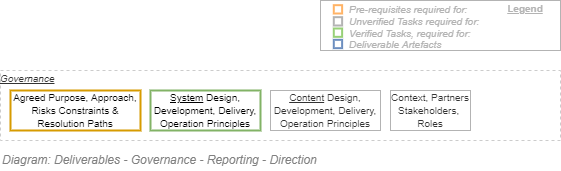

The diagram above was exported from draw.io. Its source (the exported page's mxGraphModel, read from the mxfile embedded in the PNG):
<mxGraphModel dx="782" dy="549" grid="1" gridSize="10" guides="1" tooltips="1" connect="1" arrows="1" fold="1" page="1" pageScale="1" pageWidth="827" pageHeight="1169" math="0" shadow="0">
  <root>
    <mxCell id="KnugfWQ5v96eqnNzj_2N-0" />
    <mxCell id="KnugfWQ5v96eqnNzj_2N-1" value="Diagram" parent="KnugfWQ5v96eqnNzj_2N-0" />
    <mxCell id="KnugfWQ5v96eqnNzj_2N-4" value="&lt;i&gt;&lt;u&gt;&lt;font style=&quot;font-size: 10px&quot;&gt;Governance&lt;/font&gt;&lt;/u&gt;&lt;/i&gt;" style="rounded=0;whiteSpace=wrap;html=1;shadow=0;glass=0;comic=0;strokeColor=#CCCCCC;fillColor=none;fontSize=11;align=left;fontColor=#333333;recursiveResize=0;container=1;collapsible=0;verticalAlign=top;absoluteArcSize=1;spacing=0;spacingTop=-3;dashed=1;arcSize=16;" parent="KnugfWQ5v96eqnNzj_2N-1" vertex="1">
      <mxGeometry x="120" y="230" width="560" height="70" as="geometry" />
    </mxCell>
    <mxCell id="KnugfWQ5v96eqnNzj_2N-5" value="&lt;font style=&quot;font-size: 10px&quot;&gt;Agreed Purpose, Approach, Risks Constraints &amp;amp; Resolution Paths&lt;/font&gt;" style="rounded=0;whiteSpace=wrap;html=1;shadow=0;glass=0;comic=0;strokeColor=#d79b00;fontSize=11;align=center;recursiveResize=0;container=1;collapsible=0;verticalAlign=middle;fillColor=none;strokeWidth=2;" parent="KnugfWQ5v96eqnNzj_2N-4" vertex="1">
      <mxGeometry x="10" y="20" width="130" height="40" as="geometry" />
    </mxCell>
    <mxCell id="KnugfWQ5v96eqnNzj_2N-6" value="&lt;font style=&quot;font-size: 10px&quot;&gt;&lt;u&gt;System&lt;/u&gt; Design, Development, Delivery,&lt;br&gt;Operation Principles&lt;/font&gt;" style="rounded=0;whiteSpace=wrap;html=1;shadow=0;glass=0;comic=0;strokeColor=#82b366;fontSize=11;align=center;recursiveResize=0;container=1;collapsible=0;verticalAlign=middle;fillColor=none;strokeWidth=2;" parent="KnugfWQ5v96eqnNzj_2N-4" vertex="1">
      <mxGeometry x="150" y="20" width="110" height="40" as="geometry" />
    </mxCell>
    <mxCell id="KnugfWQ5v96eqnNzj_2N-7" value="&lt;font style=&quot;font-size: 10px&quot;&gt;&lt;u&gt;Content&lt;/u&gt; Design, Development, Delivery, Operation Principles&lt;/font&gt;" style="rounded=0;whiteSpace=wrap;html=1;shadow=0;glass=0;comic=0;strokeColor=#B3B3B3;fillColor=none;fontSize=11;align=center;fontColor=#333333;recursiveResize=0;container=1;collapsible=0;verticalAlign=middle;" parent="KnugfWQ5v96eqnNzj_2N-4" vertex="1">
      <mxGeometry x="270" y="20" width="110" height="40" as="geometry" />
    </mxCell>
    <mxCell id="KvhqtOmDFXqOpUIWSRSk-0" value="&lt;span style=&quot;font-size: 10px&quot;&gt;Context, Partners Stakeholders, &lt;br&gt;Roles&lt;/span&gt;" style="rounded=0;whiteSpace=wrap;html=1;shadow=0;glass=0;comic=0;strokeColor=#B3B3B3;fillColor=none;fontSize=11;align=center;fontColor=#333333;recursiveResize=0;container=1;collapsible=0;verticalAlign=middle;" parent="KnugfWQ5v96eqnNzj_2N-4" vertex="1">
      <mxGeometry x="390" y="20" width="80" height="40" as="geometry" />
    </mxCell>
    <mxCell id="KnugfWQ5v96eqnNzj_2N-8" value="&lt;font style=&quot;font-size: 12px&quot;&gt;Diagram: Deliverables - Governance - Reporting - Direction&lt;br style=&quot;font-size: 12px&quot;&gt;&lt;/font&gt;" style="text;strokeColor=none;fillColor=none;html=1;fontSize=12;fontStyle=2;verticalAlign=middle;align=left;shadow=0;glass=0;comic=0;opacity=30;fontColor=#808080;rounded=0;" parent="KnugfWQ5v96eqnNzj_2N-1" vertex="1">
      <mxGeometry x="120" y="310" width="520" height="20" as="geometry" />
    </mxCell>
    <mxCell id="KnugfWQ5v96eqnNzj_2N-9" value="Legend" parent="KnugfWQ5v96eqnNzj_2N-0" />
    <mxCell id="KnugfWQ5v96eqnNzj_2N-10" value="" style="rounded=0;whiteSpace=wrap;html=1;fontSize=10;align=left;container=1;collapsible=0;fontColor=#B3B3B3;strokeColor=#B3B3B3;" parent="KnugfWQ5v96eqnNzj_2N-9" vertex="1">
      <mxGeometry x="440" y="160" width="240" height="50" as="geometry" />
    </mxCell>
    <mxCell id="KnugfWQ5v96eqnNzj_2N-11" value="" style="whiteSpace=wrap;html=1;aspect=fixed;fillColor=none;fontSize=10;align=left;fontStyle=2;strokeWidth=2;strokeColor=#FFB366;" parent="KnugfWQ5v96eqnNzj_2N-10" vertex="1">
      <mxGeometry x="13.294460641399398" y="4.666666666666668" width="8.333333333333334" height="8.333333333333334" as="geometry" />
    </mxCell>
    <mxCell id="KnugfWQ5v96eqnNzj_2N-12" value="" style="whiteSpace=wrap;html=1;aspect=fixed;fillColor=none;fontSize=10;align=left;fontStyle=2;strokeWidth=2;strokeColor=#97D077;" parent="KnugfWQ5v96eqnNzj_2N-10" vertex="1">
      <mxGeometry x="13.294460641399398" y="28" width="8.333333333333334" height="8.333333333333334" as="geometry" />
    </mxCell>
    <mxCell id="KnugfWQ5v96eqnNzj_2N-13" value="" style="whiteSpace=wrap;html=1;aspect=fixed;strokeColor=#6c8ebf;fontSize=10;align=left;fontStyle=2;strokeWidth=2;fillColor=none;" parent="KnugfWQ5v96eqnNzj_2N-10" vertex="1">
      <mxGeometry x="13.294460641399398" y="39.333333333333336" width="8.333333333333334" height="8.333333333333334" as="geometry" />
    </mxCell>
    <mxCell id="KnugfWQ5v96eqnNzj_2N-14" value="Pre-requisites required for:" style="text;html=1;strokeColor=none;fillColor=none;align=left;verticalAlign=middle;whiteSpace=wrap;rounded=0;fontSize=10;fontStyle=2;fontColor=#B3B3B3;" parent="KnugfWQ5v96eqnNzj_2N-10" vertex="1">
      <mxGeometry x="26.5945189504373" y="4.666666666666668" width="213.40548104956264" height="8.333333333333334" as="geometry" />
    </mxCell>
    <mxCell id="KnugfWQ5v96eqnNzj_2N-15" value="Verified Tasks, required for:" style="text;html=1;strokeColor=none;fillColor=none;align=left;verticalAlign=middle;whiteSpace=wrap;rounded=0;fontSize=10;fontStyle=2;fontColor=#B3B3B3;" parent="KnugfWQ5v96eqnNzj_2N-10" vertex="1">
      <mxGeometry x="26.59" y="30" width="213.41" height="6.33" as="geometry" />
    </mxCell>
    <mxCell id="KnugfWQ5v96eqnNzj_2N-16" value="Deliverable Artefacts" style="text;html=1;strokeColor=none;fillColor=none;align=left;verticalAlign=middle;whiteSpace=wrap;rounded=0;fontSize=10;fontStyle=2;fontColor=#B3B3B3;" parent="KnugfWQ5v96eqnNzj_2N-10" vertex="1">
      <mxGeometry x="26.5945189504373" y="39.333333333333336" width="213.40548104956264" height="8.333333333333334" as="geometry" />
    </mxCell>
    <mxCell id="KnugfWQ5v96eqnNzj_2N-17" value="Legend" style="text;html=1;strokeColor=none;fillColor=none;align=center;verticalAlign=middle;whiteSpace=wrap;rounded=0;fontSize=10;fontStyle=5;fontColor=#B3B3B3;" parent="KnugfWQ5v96eqnNzj_2N-10" vertex="1">
      <mxGeometry x="180" width="50" height="16.67" as="geometry" />
    </mxCell>
    <mxCell id="KnugfWQ5v96eqnNzj_2N-18" value="" style="whiteSpace=wrap;html=1;aspect=fixed;fontSize=10;align=left;fontStyle=2;strokeWidth=2;fontColor=#333333;fillColor=none;strokeColor=#B3B3B3;" parent="KnugfWQ5v96eqnNzj_2N-10" vertex="1">
      <mxGeometry x="13.294460641399397" y="16.666666666666668" width="8.333333333333334" height="8.333333333333334" as="geometry" />
    </mxCell>
    <mxCell id="KnugfWQ5v96eqnNzj_2N-19" value="Unverified Tasks required for:" style="text;html=1;strokeColor=none;fillColor=none;align=left;verticalAlign=middle;whiteSpace=wrap;rounded=0;fontSize=10;fontStyle=2;fontColor=#B3B3B3;" parent="KnugfWQ5v96eqnNzj_2N-10" vertex="1">
      <mxGeometry x="26.594518950437305" y="16.666666666666668" width="213.40548104956264" height="8.333333333333334" as="geometry" />
    </mxCell>
    <mxCell id="KnugfWQ5v96eqnNzj_2N-20" value="Title/Diagram" parent="KnugfWQ5v96eqnNzj_2N-0" />
  </root>
</mxGraphModel>